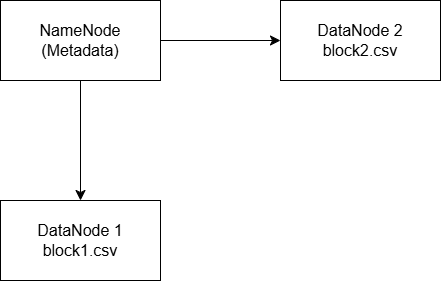

The diagram above was exported from draw.io. Its source (the exported page's mxGraphModel, read from the mxfile embedded in the PNG):
<mxGraphModel dx="774" dy="482" grid="1" gridSize="10" guides="1" tooltips="1" connect="1" arrows="1" fold="1" page="1" pageScale="1" pageWidth="827" pageHeight="1169" math="0" shadow="0">
  <root>
    <mxCell id="0" />
    <mxCell id="1" parent="0" />
    <mxCell id="IQq-JFgGJmqriZZKVqwj-9" edge="1" parent="1" source="IQq-JFgGJmqriZZKVqwj-1" style="edgeStyle=none;curved=1;rounded=0;orthogonalLoop=1;jettySize=auto;html=1;fontSize=12;startSize=8;endSize=8;" target="IQq-JFgGJmqriZZKVqwj-8" value="">
      <mxGeometry relative="1" as="geometry" />
    </mxCell>
    <mxCell id="IQq-JFgGJmqriZZKVqwj-11" edge="1" parent="1" source="IQq-JFgGJmqriZZKVqwj-1" style="edgeStyle=none;curved=1;rounded=0;orthogonalLoop=1;jettySize=auto;html=1;fontSize=12;startSize=8;endSize=8;" target="IQq-JFgGJmqriZZKVqwj-10" value="">
      <mxGeometry relative="1" as="geometry" />
    </mxCell>
    <mxCell id="IQq-JFgGJmqriZZKVqwj-1" parent="1" style="rounded=0;whiteSpace=wrap;html=1;" value="" vertex="1">
      <mxGeometry height="80" width="160" x="230" y="150" as="geometry" />
    </mxCell>
    <mxCell id="IQq-JFgGJmqriZZKVqwj-8" parent="1" style="rounded=0;whiteSpace=wrap;html=1;" value="" vertex="1">
      <mxGeometry height="80" width="160" x="230" y="350" as="geometry" />
    </mxCell>
    <mxCell id="IQq-JFgGJmqriZZKVqwj-10" parent="1" style="rounded=0;whiteSpace=wrap;html=1;" value="" vertex="1">
      <mxGeometry height="80" width="160" x="510" y="150" as="geometry" />
    </mxCell>
    <mxCell id="IQq-JFgGJmqriZZKVqwj-13" parent="1" style="text;html=1;whiteSpace=wrap;strokeColor=none;fillColor=none;align=center;verticalAlign=middle;rounded=0;fontSize=16;" value="NameNode&lt;div&gt;(Metadata)&lt;/div&gt;" vertex="1">
      <mxGeometry height="30" width="60" x="280" y="175" as="geometry" />
    </mxCell>
    <mxCell id="IQq-JFgGJmqriZZKVqwj-14" parent="1" style="text;html=1;whiteSpace=wrap;strokeColor=none;fillColor=none;align=center;verticalAlign=middle;rounded=0;fontSize=16;" value="DataNode 1&lt;div&gt;block1.csv&lt;/div&gt;" vertex="1">
      <mxGeometry height="30" width="90" x="265" y="375" as="geometry" />
    </mxCell>
    <mxCell id="IQq-JFgGJmqriZZKVqwj-15" parent="1" style="text;html=1;whiteSpace=wrap;strokeColor=none;fillColor=none;align=center;verticalAlign=middle;rounded=0;fontSize=16;" value="DataNode 2&lt;div&gt;block2.csv&lt;/div&gt;" vertex="1">
      <mxGeometry height="30" width="90" x="545" y="175" as="geometry" />
    </mxCell>
  </root>
</mxGraphModel>